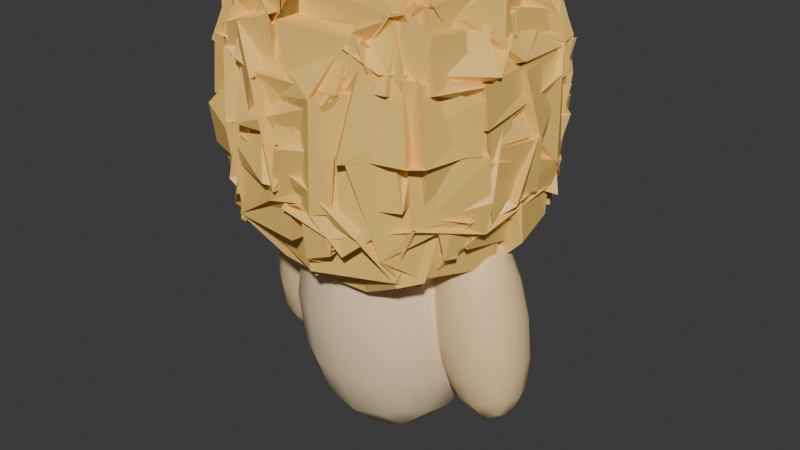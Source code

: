 # Source: player.blend  (saved by Blender 4.4.32; exported with 4.5.12 LTS)
import bpy
from mathutils import Matrix  # noqa: F401  (used for matrix-valued properties, if any)

bpy.ops.wm.read_factory_settings(use_empty=True)
scene = bpy.context.scene
scene.name = 'Scene'

# ---- collections
col_collection_1 = bpy.data.collections.new('Collection 1'); scene.collection.children.link(col_collection_1)

# ---- images (referenced by path relative to the original .blend; pixels are not part of the script)
import os
ASSET_DIR = os.environ.get("B2B_ASSET_DIR", "")  # directory of the original .blend (textures are referenced by path, not embedded)
HERE = os.path.dirname(os.path.abspath(__file__))  # packed textures are extracted next to this script under _unpacked/

def load_image(name, relpath, width, height, colorspace="sRGB"):
    """Load a texture the original file referenced (path relative to the .blend, or extracted next to this script)."""
    p = next((c for c in (os.path.join(HERE, relpath), os.path.join(ASSET_DIR, relpath)) if relpath and os.path.exists(c)), "")
    if p:
        img = bpy.data.images.load(p, check_existing=True)
        img.name = name
    else:  # same state as the original file: an image datablock whose file is absent (Cycles renders it pink)
        img = bpy.data.images.new(name, width, height)
        img.source = "FILE"
        img.filepath = "//" + (relpath or name)
    img.colorspace_settings.name = colorspace
    return img
img_head = load_image('head', '', 1024, 1024, 'sRGB')
img_body = load_image('Body', '', 1024, 1024, 'sRGB')
img_right_arm = load_image('right arm', '', 1024, 1024, 'sRGB')
img_left_arm = load_image('left arm', '', 1024, 1024, 'sRGB')
img_left_eye = load_image('left eye', '', 1024, 1024, 'sRGB')
img_right_arm_001 = load_image('right arm.001', '', 1024, 1024, 'sRGB')

# ---- materials (node trees are filled in below, after node groups)
mat_gradient_001 = bpy.data.materials.new('gradient.001')
mat_gradient_002 = bpy.data.materials.new('gradient.002')
mat_gradient = bpy.data.materials.new('gradient')
mat_gradient_004 = bpy.data.materials.new('gradient.004')
mat_gradient_005 = bpy.data.materials.new('gradient.005')
mat_gradient_006 = bpy.data.materials.new('gradient.006')

# ---- material node trees
mat_gradient_001.use_nodes = True; mat_gradient_001.node_tree.nodes.clear()
_N = mat_gradient_001.node_tree.nodes; _L = mat_gradient_001.node_tree.links
n0 = _N.new('ShaderNodeBsdfPrincipled'); n0.name = 'Principled BSDF'; n0.location = (10, 300)
n1 = _N.new('ShaderNodeOutputMaterial'); n1.name = 'Material Output'; n1.location = (300, 300)
n2 = _N.new('ShaderNodeTexCoord'); n2.name = 'Texture Coordinate'; n2.location = (-758, 275)
n3 = _N.new('ShaderNodeValToRGB'); n3.name = 'Color Ramp'; n3.location = (-262, 286)
n3.color_ramp.interpolation = 'EASE'
while len(n3.color_ramp.elements) > 1: n3.color_ramp.elements.remove(n3.color_ramp.elements[-1])
n3.color_ramp.elements[0].position = 0.2795; n3.color_ramp.elements[0].color = (1.0, 0.624, 0.162, 1.0)
_e = n3.color_ramp.elements.new(1.0); _e.color = (1.0, 1.0, 1.0, 1.0)
n4 = _N.new('ShaderNodeMapping'); n4.name = 'Mapping'; n4.location = (-588, 275)
n5 = _N.new('ShaderNodeTexImage'); n5.name = 'Image Texture'; n5.location = (-376, 23)
n5.image = img_head
_L.new(n0.outputs[0], n1.inputs[0])
_L.new(n3.outputs[0], n0.inputs[0])
_L.new(n2.outputs[2], n4.inputs[0])
_L.new(n4.outputs[0], n5.inputs[0])
_L.new(n5.outputs[0], n3.inputs[0])
n1.is_active_output = True
mat_gradient_002.use_nodes = True; mat_gradient_002.node_tree.nodes.clear()
_N = mat_gradient_002.node_tree.nodes; _L = mat_gradient_002.node_tree.links
n0 = _N.new('ShaderNodeBsdfPrincipled'); n0.name = 'Principled BSDF'; n0.location = (10, 300)
n1 = _N.new('ShaderNodeOutputMaterial'); n1.name = 'Material Output'; n1.location = (300, 300)
n2 = _N.new('ShaderNodeTexCoord'); n2.name = 'Texture Coordinate'; n2.location = (-825, 260)
n3 = _N.new('ShaderNodeValToRGB'); n3.name = 'Color Ramp'; n3.location = (-288, 251)
n3.color_ramp.interpolation = 'EASE'
while len(n3.color_ramp.elements) > 1: n3.color_ramp.elements.remove(n3.color_ramp.elements[-1])
n3.color_ramp.elements[0].position = 0.1136; n3.color_ramp.elements[0].color = (1.0, 0.624, 0.162, 1.0)
_e = n3.color_ramp.elements.new(0.5205); _e.color = (1.0, 1.0, 1.0, 1.0)
_e = n3.color_ramp.elements.new(0.8886); _e.color = (1.0, 0.624, 0.162, 1.0)
n4 = _N.new('ShaderNodeMapping'); n4.name = 'Mapping'; n4.location = (-655, 260)
n5 = _N.new('ShaderNodeTexImage'); n5.name = 'Image Texture'; n5.location = (-479, 28)
n5.image = img_body
_L.new(n0.outputs[0], n1.inputs[0])
_L.new(n3.outputs[0], n0.inputs[0])
_L.new(n2.outputs[2], n4.inputs[0])
_L.new(n4.outputs[0], n5.inputs[0])
_L.new(n5.outputs[0], n3.inputs[0])
n1.is_active_output = True
mat_gradient.use_nodes = True; mat_gradient.node_tree.nodes.clear()
_N = mat_gradient.node_tree.nodes; _L = mat_gradient.node_tree.links
n0 = _N.new('ShaderNodeBsdfPrincipled'); n0.name = 'Principled BSDF'; n0.location = (10, 300)
n1 = _N.new('ShaderNodeOutputMaterial'); n1.name = 'Material Output'; n1.location = (300, 300)
n2 = _N.new('ShaderNodeTexCoord'); n2.name = 'Texture Coordinate'; n2.location = (-754, 286)
n3 = _N.new('ShaderNodeValToRGB'); n3.name = 'Color Ramp'; n3.location = (-255, 295)
n3.color_ramp.interpolation = 'EASE'
while len(n3.color_ramp.elements) > 1: n3.color_ramp.elements.remove(n3.color_ramp.elements[-1])
n3.color_ramp.elements[0].position = 0.1727; n3.color_ramp.elements[0].color = (1.0, 0.624, 0.162, 1.0)
_e = n3.color_ramp.elements.new(0.3955); _e.color = (1.0, 0.812, 0.581, 1.0)
_e = n3.color_ramp.elements.new(0.5864); _e.color = (1.0, 1.0, 1.0, 1.0)
_e = n3.color_ramp.elements.new(1.0); _e.color = (1.0, 0.624, 0.162, 1.0)
n4 = _N.new('ShaderNodeMapping'); n4.name = 'Mapping'; n4.location = (-584, 286)
n5 = _N.new('ShaderNodeTexImage'); n5.name = 'Image Texture'; n5.location = (-364, 53)
n5.image = img_right_arm
_L.new(n0.outputs[0], n1.inputs[0])
_L.new(n3.outputs[0], n0.inputs[0])
_L.new(n2.outputs[2], n4.inputs[0])
_L.new(n4.outputs[0], n5.inputs[0])
_L.new(n5.outputs[0], n3.inputs[0])
n1.is_active_output = True
mat_gradient_004.use_nodes = True; mat_gradient_004.node_tree.nodes.clear()
_N = mat_gradient_004.node_tree.nodes; _L = mat_gradient_004.node_tree.links
n0 = _N.new('ShaderNodeBsdfPrincipled'); n0.name = 'Principled BSDF'; n0.location = (10, 300)
n1 = _N.new('ShaderNodeOutputMaterial'); n1.name = 'Material Output'; n1.location = (300, 300)
n2 = _N.new('ShaderNodeTexCoord'); n2.name = 'Texture Coordinate'; n2.location = (-805, 292)
n3 = _N.new('ShaderNodeValToRGB'); n3.name = 'Color Ramp'; n3.location = (-306, 301)
n3.color_ramp.interpolation = 'EASE'
while len(n3.color_ramp.elements) > 1: n3.color_ramp.elements.remove(n3.color_ramp.elements[-1])
n3.color_ramp.elements[0].position = 1.0; n3.color_ramp.elements[0].color = (0.9911, 0.3916, 0.0, 1.0)
n4 = _N.new('ShaderNodeMapping'); n4.name = 'Mapping'; n4.location = (-635, 292)
n5 = _N.new('ShaderNodeTexImage'); n5.name = 'Image Texture'; n5.location = (-429, 69)
n5.image = img_left_arm
_L.new(n0.outputs[0], n1.inputs[0])
_L.new(n3.outputs[0], n0.inputs[0])
_L.new(n2.outputs[2], n4.inputs[0])
_L.new(n4.outputs[0], n5.inputs[0])
_L.new(n5.outputs[0], n3.inputs[0])
n1.is_active_output = True
mat_gradient_005.use_nodes = True; mat_gradient_005.node_tree.nodes.clear()
_N = mat_gradient_005.node_tree.nodes; _L = mat_gradient_005.node_tree.links
n0 = _N.new('ShaderNodeBsdfPrincipled'); n0.name = 'Principled BSDF'; n0.location = (10, 300)
n1 = _N.new('ShaderNodeOutputMaterial'); n1.name = 'Material Output'; n1.location = (300, 300)
n2 = _N.new('ShaderNodeTexCoord'); n2.name = 'Texture Coordinate'; n2.location = (-809, 243)
n3 = _N.new('ShaderNodeValToRGB'); n3.name = 'Color Ramp'; n3.location = (-310, 252)
n3.color_ramp.interpolation = 'EASE'
while len(n3.color_ramp.elements) > 1: n3.color_ramp.elements.remove(n3.color_ramp.elements[-1])
n3.color_ramp.elements[0].position = 1.0; n3.color_ramp.elements[0].color = (0.9911, 0.3916, 0.0, 1.0)
n4 = _N.new('ShaderNodeMapping'); n4.name = 'Mapping'; n4.location = (-639, 243)
n5 = _N.new('ShaderNodeTexImage'); n5.name = 'Image Texture'; n5.location = (-372, -23)
n5.image = img_left_eye
_L.new(n0.outputs[0], n1.inputs[0])
_L.new(n3.outputs[0], n0.inputs[0])
_L.new(n2.outputs[2], n4.inputs[0])
_L.new(n4.outputs[0], n5.inputs[0])
_L.new(n5.outputs[0], n3.inputs[0])
n1.is_active_output = True
mat_gradient_006.use_nodes = True; mat_gradient_006.node_tree.nodes.clear()
_N = mat_gradient_006.node_tree.nodes; _L = mat_gradient_006.node_tree.links
n0 = _N.new('ShaderNodeBsdfPrincipled'); n0.name = 'Principled BSDF.001'; n0.location = (-130, 319)
n1 = _N.new('ShaderNodeOutputMaterial'); n1.name = 'Material Output.001'; n1.location = (160, 319)
n2 = _N.new('ShaderNodeTexCoord'); n2.name = 'Texture Coordinate'; n2.location = (-898, 295)
n3 = _N.new('ShaderNodeValToRGB'); n3.name = 'Color Ramp'; n3.location = (-399, 303)
n3.color_ramp.interpolation = 'EASE'
while len(n3.color_ramp.elements) > 1: n3.color_ramp.elements.remove(n3.color_ramp.elements[-1])
n3.color_ramp.elements[0].position = 0.1727; n3.color_ramp.elements[0].color = (1.0, 0.624, 0.162, 1.0)
_e = n3.color_ramp.elements.new(0.3955); _e.color = (1.0, 0.812, 0.581, 1.0)
_e = n3.color_ramp.elements.new(0.5864); _e.color = (1.0, 1.0, 1.0, 1.0)
_e = n3.color_ramp.elements.new(1.0); _e.color = (1.0, 0.624, 0.162, 1.0)
n4 = _N.new('ShaderNodeMapping'); n4.name = 'Mapping'; n4.location = (-728, 295)
n5 = _N.new('ShaderNodeTexImage'); n5.name = 'Image Texture'; n5.location = (-485, 28)
n5.image = img_right_arm_001
_L.new(n0.outputs[0], n1.inputs[0])
_L.new(n3.outputs[0], n0.inputs[0])
_L.new(n2.outputs[2], n4.inputs[0])
_L.new(n4.outputs[0], n5.inputs[0])
_L.new(n5.outputs[0], n3.inputs[0])
n1.is_active_output = True

# ---- world
world_world = bpy.data.worlds.new('World'); scene.world = world_world
world_world.use_nodes = True; world_world.node_tree.nodes.clear()
_N = world_world.node_tree.nodes; _L = world_world.node_tree.links
n0 = _N.new('ShaderNodeOutputWorld'); n0.name = 'World Output'; n0.location = (300, 300)
n1 = _N.new('ShaderNodeBackground'); n1.name = 'Background'; n1.location = (10, 300)
n1.inputs[0].default_value = (0.05088, 0.05088, 0.05088, 1.0)
_L.new(n1.outputs[0], n0.inputs[0])
n0.is_active_output = True
world_world.color = (0.05088, 0.05088, 0.05088)
world_world.sun_shadow_jitter_overblur = 0.0

# ---- meshes
me_cube_006 = bpy.data.meshes.new('Cube.006')
me_cube_006.from_pydata([(-0.3438, -0.3307, -0.3636), (-0.3438, -0.3307, 0.3636), (-0.3438, 0.3307, -0.3636), (-0.3438, 0.3307, 0.3636), (0.3438, -0.3307, -0.3636), (0.3438, -0.3307, 0.3636), (0.3438, 0.3307, -0.3636), (0.3438, 0.3307, 0.3636)], [], [(0, 1, 3, 2), (2, 3, 7, 6), (6, 7, 5, 4), (4, 5, 1, 0), (2, 6, 4, 0), (7, 3, 1, 5)])
me_cube_006.polygons.foreach_set('use_smooth', [True] * 6)
_ca = me_cube_006.color_attributes.new('Color', 'FLOAT_COLOR', 'POINT')
_ca.data.foreach_set('color', [1.0, 1.0, 1.0, 1.0, 1.0, 1.0, 1.0, 1.0, 1.0, 1.0, 1.0, 1.0, 1.0, 1.0, 1.0, 1.0, 1.0, 1.0, 1.0, 1.0, 1.0, 1.0, 1.0, 1.0, 1.0, 1.0, 1.0, 1.0, 1.0, 1.0, 1.0, 1.0])
me_cube_006.materials.append(mat_gradient_001)
me_cube_006.update()
me_cube_007 = bpy.data.meshes.new('Cube.007')
me_cube_007.from_pydata([(-0.3438, -0.3307, -0.541), (-0.3438, -0.3307, 0.541), (-0.3438, 0.3307, -0.541), (-0.3438, 0.3307, 0.541), (0.3438, -0.3307, -0.541), (0.3438, -0.3307, 0.541), (0.3438, 0.3307, -0.541), (0.3438, 0.3307, 0.541)], [], [(0, 1, 3, 2), (2, 3, 7, 6), (6, 7, 5, 4), (4, 5, 1, 0), (2, 6, 4, 0), (7, 3, 1, 5)])
me_cube_007.polygons.foreach_set('use_smooth', [True] * 6)
_uv = me_cube_007.uv_layers.new(name='UVMap')
_uv.uv.foreach_set('vector', [0.375, 0.0, 0.625, 0.0, 0.625, 0.25, 0.375, 0.25, 0.375, 0.25, 0.625, 0.25, 0.625, 0.5, 0.375, 0.5, 0.375, 0.5, 0.625, 0.5, 0.625, 0.75, 0.375, 0.75, 0.375, 0.75, 0.625, 0.75, 0.625, 1.0, 0.375, 1.0, 0.125, 0.5, 0.375, 0.5, 0.375, 0.75, 0.125, 0.75, 0.625, 0.5, 0.875, 0.5, 0.875, 0.75, 0.625, 0.75])
_ca = me_cube_007.color_attributes.new('Color', 'FLOAT_COLOR', 'POINT')
_ca.data.foreach_set('color', [0.6101, 0.8692, 1.0, 1.0, 1.0, 1.0, 1.0, 1.0, 0.4513, 0.8159, 1.0, 1.0, 0.8548, 0.9513, 1.0, 1.0, 0.4549, 0.8171, 1.0, 1.0, 0.9906, 0.9969, 1.0, 1.0, 0.4504, 0.8156, 1.0, 1.0, 0.8574, 0.9521, 1.0, 1.0])
me_cube_007.materials.append(mat_gradient_002)
me_cube_007.update()
me_cube_009 = bpy.data.meshes.new('Cube.009')
me_cube_009.from_pydata([(-0.1583, -0.154, -0.3711), (-0.1583, -0.154, 0.3711), (-0.1583, 0.154, -0.3711), (-0.1583, 0.154, 0.3711), (0.1583, -0.154, -0.3711), (0.1583, -0.154, 0.3711), (0.1583, 0.154, -0.3711), (0.1583, 0.154, 0.3711)], [], [(0, 1, 3, 2), (2, 3, 7, 6), (6, 7, 5, 4), (4, 5, 1, 0), (2, 6, 4, 0), (7, 3, 1, 5)])
me_cube_009.polygons.foreach_set('use_smooth', [True] * 6)
_uv = me_cube_009.uv_layers.new(name='UVMap')
_uv.uv.foreach_set('vector', [0.375, 0.0, 0.625, 0.0, 0.625, 0.25, 0.375, 0.25, 0.375, 0.25, 0.625, 0.25, 0.625, 0.5, 0.375, 0.5, 0.375, 0.5, 0.625, 0.5, 0.625, 0.75, 0.375, 0.75, 0.375, 0.75, 0.625, 0.75, 0.625, 1.0, 0.375, 1.0, 0.125, 0.5, 0.375, 0.5, 0.375, 0.75, 0.125, 0.75, 0.625, 0.5, 0.875, 0.5, 0.875, 0.75, 0.625, 0.75])
_ca = me_cube_009.color_attributes.new('Color', 'FLOAT_COLOR', 'POINT')
_ca.data.foreach_set('color', [0.4504, 0.8156, 1.0, 1.0, 0.7071, 0.8351, 1.0, 1.0, 0.4504, 0.8156, 1.0, 1.0, 0.7426, 0.8551, 1.0, 1.0, 0.5834, 0.8602, 1.0, 1.0, 1.0, 1.0, 1.0, 1.0, 0.4505, 0.8156, 1.0, 1.0, 0.7067, 0.8349, 1.0, 1.0])
me_cube_009.materials.append(mat_gradient)
me_cube_009.update()
me_cube_010 = bpy.data.meshes.new('Cube.010')
me_cube_010.from_pydata([(0.04907, -0.07294, -0.09478), (0.04907, -0.07294, 0.09478), (0.04907, 0.07294, -0.09478), (0.04907, 0.07294, 0.09478), (-0.04907, -0.07294, -0.09478), (-0.04907, -0.07294, 0.09478), (-0.04907, 0.07294, -0.09478), (-0.04907, 0.07294, 0.09478)], [], [(0, 1, 3, 2), (2, 3, 7, 6), (6, 7, 5, 4), (4, 5, 1, 0), (2, 6, 4, 0), (7, 3, 1, 5)])
me_cube_010.polygons.foreach_set('use_smooth', [True] * 6)
_uv = me_cube_010.uv_layers.new(name='UVMap')
_uv.uv.foreach_set('vector', [0.375, 0.0, 0.625, 0.0, 0.625, 0.25, 0.375, 0.25, 0.375, 0.25, 0.625, 0.25, 0.625, 0.5, 0.375, 0.5, 0.375, 0.5, 0.625, 0.5, 0.625, 0.75, 0.375, 0.75, 0.375, 0.75, 0.625, 0.75, 0.625, 1.0, 0.375, 1.0, 0.125, 0.5, 0.375, 0.5, 0.375, 0.75, 0.125, 0.75, 0.625, 0.5, 0.875, 0.5, 0.875, 0.75, 0.625, 0.75])
me_cube_010.materials.append(mat_gradient_004)
me_cube_010.update()
me_cube_011 = bpy.data.meshes.new('Cube.011')
me_cube_011.from_pydata([(0.05075, -0.07294, -0.09478), (0.05075, -0.07294, 0.09478), (0.05075, 0.07294, -0.09478), (0.05075, 0.07294, 0.09478), (-0.05075, -0.07294, -0.09478), (-0.05075, -0.07294, 0.09478), (-0.05075, 0.07294, -0.09478), (-0.05075, 0.07294, 0.09478)], [], [(0, 1, 3, 2), (2, 3, 7, 6), (6, 7, 5, 4), (4, 5, 1, 0), (2, 6, 4, 0), (7, 3, 1, 5)])
me_cube_011.polygons.foreach_set('use_smooth', [True] * 6)
_uv = me_cube_011.uv_layers.new(name='UVMap')
_uv.uv.foreach_set('vector', [0.375, 0.0, 0.625, 0.0, 0.625, 0.25, 0.375, 0.25, 0.375, 0.25, 0.625, 0.25, 0.625, 0.5, 0.375, 0.5, 0.375, 0.5, 0.625, 0.5, 0.625, 0.75, 0.375, 0.75, 0.375, 0.75, 0.625, 0.75, 0.625, 1.0, 0.375, 1.0, 0.125, 0.5, 0.375, 0.5, 0.375, 0.75, 0.125, 0.75, 0.625, 0.5, 0.875, 0.5, 0.875, 0.75, 0.625, 0.75])
me_cube_011.materials.append(mat_gradient_005)
me_cube_011.update()
me_cube_001 = bpy.data.meshes.new('Cube.001')
me_cube_001.from_pydata([(-0.1583, -0.154, -0.3711), (-0.1583, -0.154, 0.3711), (-0.1583, 0.154, -0.3711), (-0.1583, 0.154, 0.3711), (0.1583, -0.154, -0.3711), (0.1583, -0.154, 0.3711), (0.1583, 0.154, -0.3711), (0.1583, 0.154, 0.3711)], [], [(0, 1, 3, 2), (2, 3, 7, 6), (6, 7, 5, 4), (4, 5, 1, 0), (2, 6, 4, 0), (7, 3, 1, 5)])
me_cube_001.polygons.foreach_set('use_smooth', [True] * 6)
_uv = me_cube_001.uv_layers.new(name='UVMap')
_uv.uv.foreach_set('vector', [0.375, 0.0, 0.625, 0.0, 0.625, 0.25, 0.375, 0.25, 0.375, 0.25, 0.625, 0.25, 0.625, 0.5, 0.375, 0.5, 0.375, 0.5, 0.625, 0.5, 0.625, 0.75, 0.375, 0.75, 0.375, 0.75, 0.625, 0.75, 0.625, 1.0, 0.375, 1.0, 0.125, 0.5, 0.375, 0.5, 0.375, 0.75, 0.125, 0.75, 0.625, 0.5, 0.875, 0.5, 0.875, 0.75, 0.625, 0.75])
_ca = me_cube_001.color_attributes.new('Color', 'FLOAT_COLOR', 'POINT')
_ca.data.foreach_set('color', [0.8649, 0.9547, 1.0, 1.0, 1.0, 1.0, 1.0, 1.0, 0.4505, 0.8156, 1.0, 1.0, 1.0, 1.0, 1.0, 1.0, 0.4769, 0.8245, 1.0, 1.0, 0.4506, 0.8156, 1.0, 1.0, 0.4504, 0.8156, 1.0, 1.0, 0.463, 0.8198, 1.0, 1.0])
me_cube_001.materials.append(mat_gradient_006)
me_cube_001.update()

# ---- objects
ob_cube = bpy.data.objects.new('Cube', me_cube_006)
ob_cube_001 = bpy.data.objects.new('Cube.001', me_cube_007)
ob_cube_003 = bpy.data.objects.new('Cube.003', me_cube_009)
ob_cube_004 = bpy.data.objects.new('Cube.004', me_cube_010)
ob_cube_005 = bpy.data.objects.new('Cube.005', me_cube_011)
ob_cube_006 = bpy.data.objects.new('Cube.006', me_cube_001)

# ---- transforms, parenting, visibility, modifiers, constraints
ob_cube.location = (0.01763, -0.01144, 0.5702)
_m = ob_cube.modifiers.new('Subdivision', 'SUBSURF')
_m.levels = 4
_m.show_only_control_edges = False
_m = ob_cube.modifiers.new('Skin', 'SKIN')
_m.branch_smoothing = 1.0
ob_cube_001.location = (0.02232, -0.01239, -0.04369)
ob_cube_001.rotation_euler = (0.0, -0.0, 0.01988)
_m = ob_cube_001.modifiers.new('Subdivision', 'SUBSURF')
_m.levels = 4
ob_cube_003.location = (0.355, -0.03324, -0.01624)
ob_cube_003.rotation_euler = (0.01448, -0.1802, 0.03917)
_m = ob_cube_003.modifiers.new('Subdivision', 'SUBSURF')
_m.levels = 4
ob_cube_004.location = (0.1539, -0.2248, 0.5662)
_m = ob_cube_004.modifiers.new('Subdivision', 'SUBSURF')
_m.levels = 4
ob_cube_005.location = (-0.05311, -0.2612, 0.5623)
_m = ob_cube_005.modifiers.new('Subdivision', 'SUBSURF')
_m.levels = 4
ob_cube_006.location = (-0.2893, -0.003259, -0.01473)
ob_cube_006.rotation_euler = (0.01745, 0.1564, -0.002592)
_m = ob_cube_006.modifiers.new('Subdivision', 'SUBSURF')
_m.levels = 4

# ---- collection membership
col_collection_1.objects.link(ob_cube)
col_collection_1.objects.link(ob_cube_001)
col_collection_1.objects.link(ob_cube_003)
col_collection_1.objects.link(ob_cube_004)
col_collection_1.objects.link(ob_cube_005)
col_collection_1.objects.link(ob_cube_006)

# ---- scene / render settings (as saved in the file)
scene.frame_start = 1; scene.frame_end = 250; scene.frame_set(27)
scene.render.engine = 'CYCLES'
scene.cycles.samples = 300
scene.cycles.bake_type = 'DIFFUSE'
bpy.context.view_layer.update()

# ---- added for rendering (the .blend has no active camera and no usable light): camera, sun
cam_auto = bpy.data.cameras.new('AutoCamera')
cam_auto.lens = 50.0
cam_auto.sensor_width = 36.0
cam_auto.clip_end = 1000.0
ob_auto_camera = bpy.data.objects.new('AutoCamera', cam_auto)
scene.collection.objects.link(ob_auto_camera)
ob_auto_camera.location = (1.87708, -2.21744, 1.64458)
ob_auto_camera.rotation_euler = (1.09748, -7.21219e-08, 0.694738)
scene.camera = ob_auto_camera
light_auto_sun = bpy.data.lights.new('AutoSun', 'SUN')
light_auto_sun.energy = 3.0
light_auto_sun.angle = 0.0523599
ob_auto_sun = bpy.data.objects.new('AutoSun', light_auto_sun)
scene.collection.objects.link(ob_auto_sun)
ob_auto_sun.rotation_euler = (0.872665, 0.174533, 0.523599)
bpy.context.view_layer.update()
